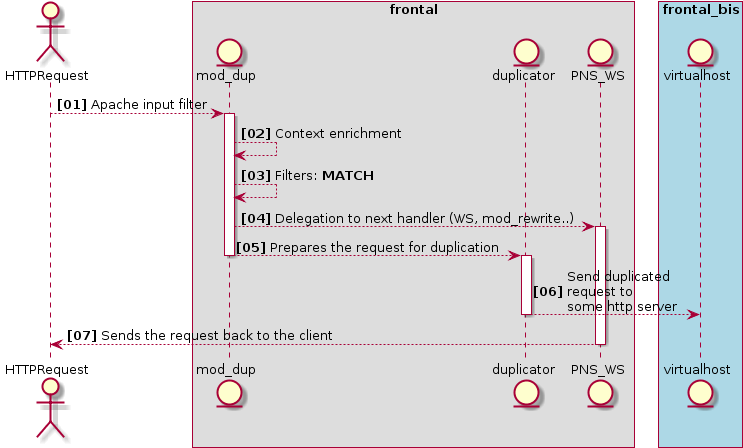

The diagram above was rendered by PlantUML. Its source (embedded in the PNG):
@startuml
actor HTTPRequest
box "frontal"
    entity mod_dup
    entity duplicator
    entity PNS_WS
end box

box "frontal_bis" #LightBlue
    entity virtualhost
end box

autonumber "<b>[00]"

HTTPRequest --> mod_dup: Apache input filter
activate mod_dup
mod_dup --> mod_dup: Context enrichment
mod_dup --> mod_dup: Filters:<b> MATCH
mod_dup --> PNS_WS: Delegation to next handler (WS, mod_rewrite..)
activate PNS_WS
mod_dup --> duplicator: Prepares the request for duplication
deactivate mod_dup
activate duplicator
duplicator --> virtualhost: Send duplicated\nrequest to\nsome http server

deactivate duplicator

PNS_WS --> HTTPRequest: Sends the request back to the client
deactivate PNS_WS
@enduml